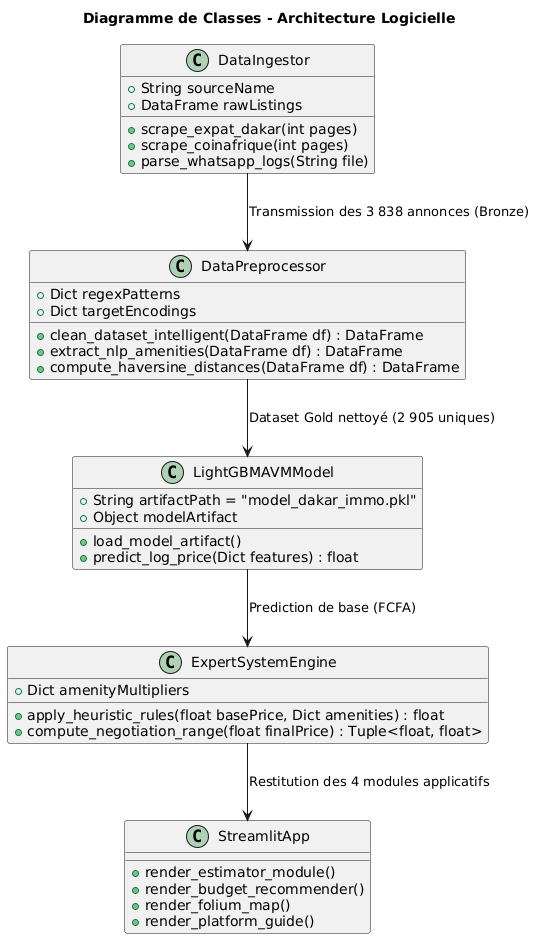

The diagram above was rendered by PlantUML. Its source (embedded in the PNG):
@startuml
title Diagramme de Classes - Architecture Logicielle

class DataIngestor {
  + String sourceName
  + DataFrame rawListings
  + scrape_expat_dakar(int pages)
  + scrape_coinafrique(int pages)
  + parse_whatsapp_logs(String file)
}

class DataPreprocessor {
  + Dict regexPatterns
  + Dict targetEncodings
  + clean_dataset_intelligent(DataFrame df) : DataFrame
  + extract_nlp_amenities(DataFrame df) : DataFrame
  + compute_haversine_distances(DataFrame df) : DataFrame
}

class LightGBMAVMModel {
  + String artifactPath = "model_dakar_immo.pkl"
  + Object modelArtifact
  + load_model_artifact()
  + predict_log_price(Dict features) : float
}

class ExpertSystemEngine {
  + Dict amenityMultipliers
  + apply_heuristic_rules(float basePrice, Dict amenities) : float
  + compute_negotiation_range(float finalPrice) : Tuple<float, float>
}

class StreamlitApp {
  + render_estimator_module()
  + render_budget_recommender()
  + render_folium_map()
  + render_platform_guide()
}

DataIngestor --> DataPreprocessor : Transmission des 3 838 annonces (Bronze)
DataPreprocessor --> LightGBMAVMModel : Dataset Gold nettoyé (2 905 uniques)
LightGBMAVMModel --> ExpertSystemEngine : Prediction de base (FCFA)
ExpertSystemEngine --> StreamlitApp : Restitution des 4 modules applicatifs
@enduml